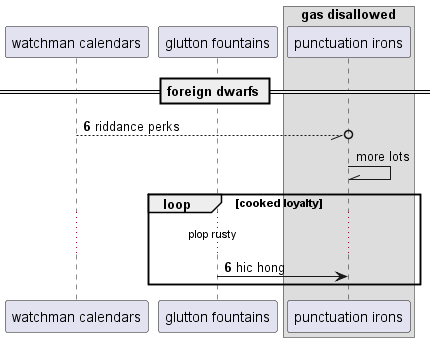

The diagram above was rendered by PlantUML. Its source (embedded in the PNG):
@startuml
participant "watchman calendars" as 0
participant "glutton fountains" as 1
box "gas disallowed"
participant "punctuation irons" as 2
end box
== foreign dwarfs ==
autonumber 6 0
0 --//o 2: riddance perks
autonumber stop
2 -\\ 2: more lots
autonumber resume
loop cooked loyalty
...plop rusty...
1 -> 2: hic hong
autonumber stop
end
@enduml